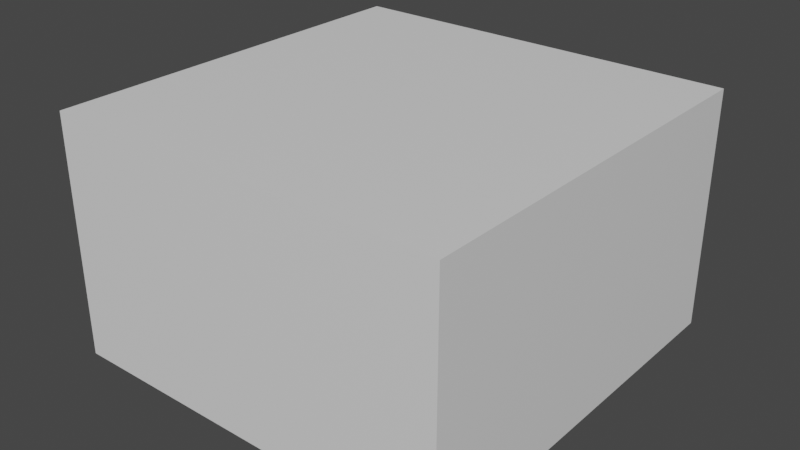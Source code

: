 # Source: box.blend  (saved by Blender 3.2.14; exported with 4.5.12 LTS)
import bpy
from mathutils import Matrix  # noqa: F401  (used for matrix-valued properties, if any)

bpy.ops.wm.read_factory_settings(use_empty=True)
scene = bpy.context.scene
scene.name = 'Scene'

# ---- collections
col_collection = bpy.data.collections.new('Collection'); scene.collection.children.link(col_collection)

# ---- materials (node trees are filled in below, after node groups)
mat_wall1 = bpy.data.materials.new('wall1')
mat_wall1.alpha_threshold = 0.0
mat_wall1.use_transparent_shadow = False
mat_wall1.line_color = (0.0, 0.0, 0.0, 1.0)
mat_wall2 = bpy.data.materials.new('wall2')
mat_wall2.use_transparent_shadow = False
mat_wall3 = bpy.data.materials.new('wall3')
mat_wall3.use_transparent_shadow = False
mat_wall4 = bpy.data.materials.new('wall4')
mat_wall4.use_transparent_shadow = False
mat_wall5 = bpy.data.materials.new('wall5')
mat_wall5.use_transparent_shadow = False

# ---- material node trees
mat_wall1.use_nodes = True; mat_wall1.node_tree.nodes.clear()
_N = mat_wall1.node_tree.nodes; _L = mat_wall1.node_tree.links
n0 = _N.new('ShaderNodeOutputMaterial'); n0.name = 'Material Output'; n0.location = (300, 300)
n1 = _N.new('ShaderNodeBsdfPrincipled'); n1.name = 'Principled BSDF'; n1.location = (10, 300)
n1.distribution = 'GGX'
n1.subsurface_method = 'RANDOM_WALK_SKIN'
n1.inputs[2].default_value = 0.4
n1.inputs[3].default_value = 1.45
n1.inputs[27].default_value = (0.0, 0.0, 0.0, 1.0)
n1.inputs[28].default_value = 1.0
_L.new(n1.outputs[0], n0.inputs[0])
n0.is_active_output = True
mat_wall2.use_nodes = True; mat_wall2.node_tree.nodes.clear()
_N = mat_wall2.node_tree.nodes; _L = mat_wall2.node_tree.links
n0 = _N.new('ShaderNodeBsdfPrincipled'); n0.name = 'Principled BSDF'; n0.location = (10, 300)
n0.distribution = 'GGX'
n0.subsurface_method = 'RANDOM_WALK_SKIN'
n0.inputs[3].default_value = 1.45
n0.inputs[27].default_value = (0.0, 0.0, 0.0, 1.0)
n0.inputs[28].default_value = 1.0
n1 = _N.new('ShaderNodeOutputMaterial'); n1.name = 'Material Output'; n1.location = (300, 300)
_L.new(n0.outputs[0], n1.inputs[0])
n1.is_active_output = True
mat_wall3.use_nodes = True; mat_wall3.node_tree.nodes.clear()
_N = mat_wall3.node_tree.nodes; _L = mat_wall3.node_tree.links
n0 = _N.new('ShaderNodeBsdfPrincipled'); n0.name = 'Principled BSDF'; n0.location = (10, 300)
n0.distribution = 'GGX'
n0.subsurface_method = 'RANDOM_WALK_SKIN'
n0.inputs[3].default_value = 1.45
n0.inputs[27].default_value = (0.0, 0.0, 0.0, 1.0)
n0.inputs[28].default_value = 1.0
n1 = _N.new('ShaderNodeOutputMaterial'); n1.name = 'Material Output'; n1.location = (300, 300)
_L.new(n0.outputs[0], n1.inputs[0])
n1.is_active_output = True
mat_wall4.use_nodes = True; mat_wall4.node_tree.nodes.clear()
_N = mat_wall4.node_tree.nodes; _L = mat_wall4.node_tree.links
n0 = _N.new('ShaderNodeBsdfPrincipled'); n0.name = 'Principled BSDF'; n0.location = (10, 300)
n0.distribution = 'GGX'
n0.subsurface_method = 'RANDOM_WALK_SKIN'
n0.inputs[3].default_value = 1.45
n0.inputs[27].default_value = (0.0, 0.0, 0.0, 1.0)
n0.inputs[28].default_value = 1.0
n1 = _N.new('ShaderNodeOutputMaterial'); n1.name = 'Material Output'; n1.location = (300, 300)
_L.new(n0.outputs[0], n1.inputs[0])
n1.is_active_output = True
mat_wall5.use_nodes = True; mat_wall5.node_tree.nodes.clear()
_N = mat_wall5.node_tree.nodes; _L = mat_wall5.node_tree.links
n0 = _N.new('ShaderNodeBsdfPrincipled'); n0.name = 'Principled BSDF'; n0.location = (10, 300)
n0.distribution = 'GGX'
n0.subsurface_method = 'RANDOM_WALK_SKIN'
n0.inputs[3].default_value = 1.45
n0.inputs[27].default_value = (0.0, 0.0, 0.0, 1.0)
n0.inputs[28].default_value = 1.0
n1 = _N.new('ShaderNodeOutputMaterial'); n1.name = 'Material Output'; n1.location = (300, 300)
_L.new(n0.outputs[0], n1.inputs[0])
n1.is_active_output = True

# ---- world
world_world = bpy.data.worlds.new('World'); scene.world = world_world
world_world.use_nodes = True; world_world.node_tree.nodes.clear()
_N = world_world.node_tree.nodes; _L = world_world.node_tree.links
n0 = _N.new('ShaderNodeOutputWorld'); n0.name = 'World Output'; n0.location = (300, 300)
n1 = _N.new('ShaderNodeBackground'); n1.name = 'Background'; n1.location = (10, 300)
n1.inputs[0].default_value = (0.05088, 0.05088, 0.05088, 1.0)
_L.new(n1.outputs[0], n0.inputs[0])
n0.is_active_output = True
world_world.color = (0.05088, 0.05088, 0.05088)
world_world.use_sun_shadow = False
world_world.sun_shadow_jitter_overblur = 0.0

# ---- meshes
me_cube = bpy.data.meshes.new('Cube')
me_cube.from_pydata([(1.553, 1.561, 0.9327), (1.553, 1.561, -0.9327), (1.553, -1.561, 0.9327), (1.553, -1.561, -0.9327), (-1.553, 1.561, 0.9327), (-1.553, 1.561, -0.9327), (-1.553, -1.561, 0.9327), (-1.553, -1.561, -0.9327)], [], [(0, 4, 6, 2), (3, 2, 6, 7), (7, 6, 4, 5), (5, 1, 3, 7), (1, 0, 2, 3), (5, 4, 0, 1)])
me_cube.polygons.foreach_set('material_index', [4, 3, 2, 0, 0, 1])
_uv = me_cube.uv_layers.new(name='UVMap')
_uv.uv.foreach_set('vector', [0.6686, 0.001976, 0.998, 0.001976, 0.998, 0.3314, 0.6686, 0.3314, 0.3314, 0.001976, 0.3314, 0.3314, 0.001976, 0.3314, 0.001976, 0.001976, 0.397, 0.3392, 0.397, 0.6686, 0.0301, 0.6686, 0.0301, 0.3392, 0.3353, 0.001976, 0.6647, 0.001976, 0.6647, 0.3314, 0.3353, 0.3314, 0.9777, 0.4598, 0.9777, 0.9699, 0.4676, 0.9699, 0.4676, 0.4598, 0.3954, 0.6777, 0.3954, 0.992, 0.03557, 0.992, 0.03557, 0.6777])
me_cube.materials.append(mat_wall1)
me_cube.materials.append(mat_wall2)
me_cube.materials.append(mat_wall3)
me_cube.materials.append(mat_wall4)
me_cube.materials.append(mat_wall5)
me_cube.use_mirror_vertex_groups = False
me_cube.update()

# ---- objects
ob_cube = bpy.data.objects.new('Cube', me_cube)

# ---- transforms, parenting, visibility, modifiers, constraints
ob_cube.location = (0.0, 0.0, 0.0)
ob_cube.lock_rotations_4d = False
ob_cube.empty_display_type = 'ARROWS'
ob_cube.lineart.crease_threshold = 0.0

# ---- collection membership
col_collection.objects.link(ob_cube)

# ---- scene / render settings (as saved in the file)
scene.frame_start = 1; scene.frame_end = 250; scene.frame_set(1)
scene.render.engine = 'BLENDER_EEVEE_NEXT'
scene.cycles.sampling_pattern = 'TABULATED_SOBOL'
scene.cycles.use_light_tree = False
scene.view_settings.view_transform = 'Filmic'
bpy.context.view_layer.update()

# ---- added for rendering (the .blend has no active camera and no usable light): camera, sun
cam_auto = bpy.data.cameras.new('AutoCamera')
cam_auto.lens = 50.0
cam_auto.sensor_width = 36.0
cam_auto.clip_end = 1000.0
ob_auto_camera = bpy.data.objects.new('AutoCamera', cam_auto)
scene.collection.objects.link(ob_auto_camera)
ob_auto_camera.location = (4.42444, -5.30933, 3.53956)
ob_auto_camera.rotation_euler = (1.09748, -7.21219e-08, 0.694738)
scene.camera = ob_auto_camera
light_auto_sun = bpy.data.lights.new('AutoSun', 'SUN')
light_auto_sun.energy = 3.0
light_auto_sun.angle = 0.0523599
ob_auto_sun = bpy.data.objects.new('AutoSun', light_auto_sun)
scene.collection.objects.link(ob_auto_sun)
ob_auto_sun.rotation_euler = (0.872665, 0.174533, 0.523599)
bpy.context.view_layer.update()

